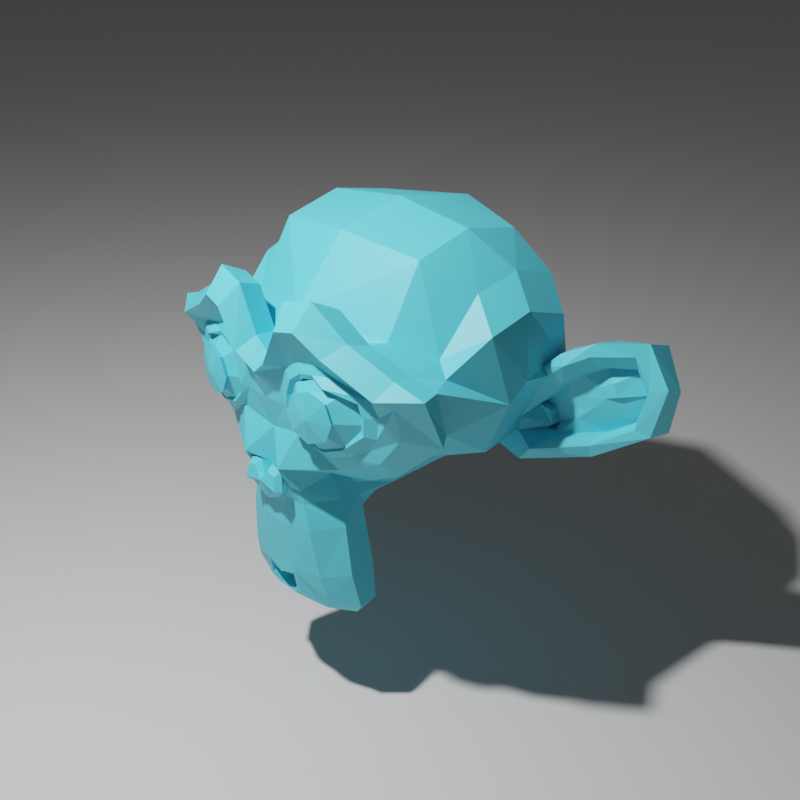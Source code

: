 # Source: scene_suzanne_cyan_128.blend  (saved by Blender 2.83.19; exported with 4.5.12 LTS)
import bpy
from mathutils import Matrix  # noqa: F401  (used for matrix-valued properties, if any)

bpy.ops.wm.read_factory_settings(use_empty=True)
scene = bpy.context.scene
scene.name = 'Scene'

# ---- collections
col_collection = bpy.data.collections.new('Collection'); scene.collection.children.link(col_collection)

# ---- materials (node trees are filled in below, after node groups)
mat_material = bpy.data.materials.new('Material')

# ---- material node trees
mat_material.use_nodes = True; mat_material.node_tree.nodes.clear()
_N = mat_material.node_tree.nodes; _L = mat_material.node_tree.links
n0 = _N.new('ShaderNodeBsdfPrincipled'); n0.name = 'Principled BSDF'; n0.location = (10, 300)
n0.distribution = 'GGX'
n0.subsurface_method = 'BURLEY'
n0.inputs[0].default_value = (0.1011, 0.6348, 0.8, 1.0)
n0.inputs[3].default_value = 1.45
n0.inputs[27].default_value = (0.0, 0.0, 0.0, 1.0)
n0.inputs[28].default_value = 1.0
n1 = _N.new('ShaderNodeOutputMaterial'); n1.name = 'Material Output'; n1.location = (300, 300)
_L.new(n0.outputs[0], n1.inputs[0])
n1.is_active_output = True

# ---- world
world_world = bpy.data.worlds.new('World'); scene.world = world_world
world_world.use_nodes = True; world_world.node_tree.nodes.clear()
_N = world_world.node_tree.nodes; _L = world_world.node_tree.links
n0 = _N.new('ShaderNodeOutputWorld'); n0.name = 'World Output'; n0.location = (300, 300)
n1 = _N.new('ShaderNodeBackground'); n1.name = 'Background'; n1.location = (10, 300)
n1.inputs[0].default_value = (0.05088, 0.05088, 0.05088, 1.0)
_L.new(n1.outputs[0], n0.inputs[0])
n0.is_active_output = True
world_world.color = (0.05088, 0.05088, 0.05088)
world_world.use_sun_shadow = False
world_world.sun_shadow_jitter_overblur = 0.0

# ---- cameras
cam_camera = bpy.data.cameras.new('Camera')
cam_camera.clip_end = 100.0
cam_camera.ortho_scale = 7.314

# ---- lights
light_light = bpy.data.lights.new('Light', 'POINT')
light_light.transmission_factor = 0.0
light_light.energy = 1000.0
light_light.shadow_soft_size = 0.1
light_light.shadow_maximum_resolution = 0.006
light_light.use_absolute_resolution = True

# ---- meshes
me_plane_001 = bpy.data.meshes.new('Plane.001')
me_plane_001.from_pydata([], [], [])
_uv = me_plane_001.uv_layers.new(name='UVMap')
_uv.uv.foreach_set('vector', [])
me_plane_001.use_remesh_fix_poles = True
me_plane_001.use_remesh_preserve_attributes = False
me_plane_001.use_mirror_vertex_groups = False
me_plane_001.update()
me_suzanne = bpy.data.meshes.new('Suzanne')
me_suzanne.from_pydata([(0.4375, -0.7656, 0.1641), (-0.4375, -0.7656, 0.1641), (0.5, -0.6875, 0.09375), (-0.5, -0.6875, 0.09375), (0.5469, -0.5781, 0.05469), (-0.5469, -0.5781, 0.05469), (0.3516, -0.6172, -0.02344), (-0.3516, -0.6172, -0.02344), (0.3516, -0.7188, 0.03125), (-0.3516, -0.7188, 0.03125), (0.3516, -0.7812, 0.1328), (-0.3516, -0.7812, 0.1328), (0.2734, -0.7969, 0.1641), (-0.2734, -0.7969, 0.1641), (0.2031, -0.7422, 0.09375), (-0.2031, -0.7422, 0.09375), (0.1562, -0.6484, 0.05469), (-0.1562, -0.6484, 0.05469), (0.07812, -0.6562, 0.2422), (-0.07812, -0.6562, 0.2422), (0.1406, -0.7422, 0.2422), (-0.1406, -0.7422, 0.2422), (0.2422, -0.7969, 0.2422), (-0.2422, -0.7969, 0.2422), (0.2734, -0.7969, 0.3281), (-0.2734, -0.7969, 0.3281), (0.2031, -0.7422, 0.3906), (-0.2031, -0.7422, 0.3906), (0.1562, -0.6484, 0.4375), (-0.1562, -0.6484, 0.4375), (0.3516, -0.6172, 0.5156), (-0.3516, -0.6172, 0.5156), (0.3516, -0.7188, 0.4531), (-0.3516, -0.7188, 0.4531), (0.3516, -0.7812, 0.3594), (-0.3516, -0.7812, 0.3594), (0.4375, -0.7656, 0.3281), (-0.4375, -0.7656, 0.3281), (0.5, -0.6875, 0.3906), (-0.5, -0.6875, 0.3906), (0.5469, -0.5781, 0.4375), (-0.5469, -0.5781, 0.4375), (0.625, -0.5625, 0.2422), (-0.625, -0.5625, 0.2422), (0.5625, -0.6719, 0.2422), (-0.5625, -0.6719, 0.2422), (0.4688, -0.7578, 0.2422), (-0.4688, -0.7578, 0.2422), (0.4766, -0.7734, 0.2422), (-0.4766, -0.7734, 0.2422), (0.4453, -0.7812, 0.3359), (-0.4453, -0.7812, 0.3359), (0.3516, -0.8047, 0.375), (-0.3516, -0.8047, 0.375), (0.2656, -0.8203, 0.3359), (-0.2656, -0.8203, 0.3359), (0.2266, -0.8203, 0.2422), (-0.2266, -0.8203, 0.2422), (0.2656, -0.8203, 0.1562), (-0.2656, -0.8203, 0.1562), (0.3516, -0.8281, 0.2422), (-0.3516, -0.8281, 0.2422), (0.3516, -0.8047, 0.1172), (-0.3516, -0.8047, 0.1172), (0.4453, -0.7812, 0.1562), (-0.4453, -0.7812, 0.1562), (0.0, -0.7422, 0.4297), (0.0, -0.8203, 0.3516), (0.0, -0.7344, -0.6797), (0.0, -0.7812, -0.3203), (0.0, -0.7969, -0.1875), (0.0, -0.7188, -0.7734), (0.0, -0.6016, 0.4062), (0.0, -0.5703, 0.5703), (0.0, 0.5469, 0.8984), (0.0, 0.8516, 0.5625), (0.0, 0.8281, 0.07031), (0.0, 0.3516, -0.3828), (0.2031, -0.5625, -0.1875), (-0.2031, -0.5625, -0.1875), (0.3125, -0.5703, -0.4375), (-0.3125, -0.5703, -0.4375), (0.3516, -0.5703, -0.6953), (-0.3516, -0.5703, -0.6953), (0.3672, -0.5312, -0.8906), (-0.3672, -0.5312, -0.8906), (0.3281, -0.5234, -0.9453), (-0.3281, -0.5234, -0.9453), (0.1797, -0.5547, -0.9688), (-0.1797, -0.5547, -0.9688), (0.0, -0.5781, -0.9844), (0.4375, -0.5312, -0.1406), (-0.4375, -0.5312, -0.1406), (0.6328, -0.5391, -0.03906), (-0.6328, -0.5391, -0.03906), (0.8281, -0.4453, 0.1484), (-0.8281, -0.4453, 0.1484), (0.8594, -0.5938, 0.4297), (-0.8594, -0.5938, 0.4297), (0.7109, -0.625, 0.4844), (-0.7109, -0.625, 0.4844), (0.4922, -0.6875, 0.6016), (-0.4922, -0.6875, 0.6016), (0.3203, -0.7344, 0.7578), (-0.3203, -0.7344, 0.7578), (0.1562, -0.7578, 0.7188), (-0.1562, -0.7578, 0.7188), (0.0625, -0.75, 0.4922), (-0.0625, -0.75, 0.4922), (0.1641, -0.7734, 0.4141), (-0.1641, -0.7734, 0.4141), (0.125, -0.7656, 0.3047), (-0.125, -0.7656, 0.3047), (0.2031, -0.7422, 0.09375), (-0.2031, -0.7422, 0.09375), (0.375, -0.7031, 0.01562), (-0.375, -0.7031, 0.01562), (0.4922, -0.6719, 0.0625), (-0.4922, -0.6719, 0.0625), (0.625, -0.6484, 0.1875), (-0.625, -0.6484, 0.1875), (0.6406, -0.6484, 0.2969), (-0.6406, -0.6484, 0.2969), (0.6016, -0.6641, 0.375), (-0.6016, -0.6641, 0.375), (0.4297, -0.7188, 0.4375), (-0.4297, -0.7188, 0.4375), (0.25, -0.7578, 0.4688), (-0.25, -0.7578, 0.4688), (0.0, -0.7344, -0.7656), (0.1094, -0.7344, -0.7188), (-0.1094, -0.7344, -0.7188), (0.1172, -0.7109, -0.8359), (-0.1172, -0.7109, -0.8359), (0.0625, -0.6953, -0.8828), (-0.0625, -0.6953, -0.8828), (0.0, -0.6875, -0.8906), (0.0, -0.75, -0.1953), (0.0, -0.7422, -0.1406), (0.1016, -0.7422, -0.1484), (-0.1016, -0.7422, -0.1484), (0.125, -0.75, -0.2266), (-0.125, -0.75, -0.2266), (0.08594, -0.7422, -0.2891), (-0.08594, -0.7422, -0.2891), (0.3984, -0.6719, -0.04688), (-0.3984, -0.6719, -0.04688), (0.6172, -0.625, 0.05469), (-0.6172, -0.625, 0.05469), (0.7266, -0.6016, 0.2031), (-0.7266, -0.6016, 0.2031), (0.7422, -0.6562, 0.375), (-0.7422, -0.6562, 0.375), (0.6875, -0.7266, 0.4141), (-0.6875, -0.7266, 0.4141), (0.4375, -0.7969, 0.5469), (-0.4375, -0.7969, 0.5469), (0.3125, -0.8359, 0.6406), (-0.3125, -0.8359, 0.6406), (0.2031, -0.8516, 0.6172), (-0.2031, -0.8516, 0.6172), (0.1016, -0.8438, 0.4297), (-0.1016, -0.8438, 0.4297), (0.125, -0.8125, -0.1016), (-0.125, -0.8125, -0.1016), (0.2109, -0.7109, -0.4453), (-0.2109, -0.7109, -0.4453), (0.25, -0.6875, -0.7031), (-0.25, -0.6875, -0.7031), (0.2656, -0.6641, -0.8203), (-0.2656, -0.6641, -0.8203), (0.2344, -0.6328, -0.9141), (-0.2344, -0.6328, -0.9141), (0.1641, -0.6328, -0.9297), (-0.1641, -0.6328, -0.9297), (0.0, -0.6406, -0.9453), (0.0, -0.7266, 0.04688), (0.0, -0.7656, 0.2109), (0.3281, -0.7422, 0.4766), (-0.3281, -0.7422, 0.4766), (0.1641, -0.75, 0.1406), (-0.1641, -0.75, 0.1406), (0.1328, -0.7578, 0.2109), (-0.1328, -0.7578, 0.2109), (0.1172, -0.7344, -0.6875), (-0.1172, -0.7344, -0.6875), (0.07812, -0.75, -0.4453), (-0.07812, -0.75, -0.4453), (0.0, -0.75, -0.4453), (0.0, -0.7422, -0.3281), (0.09375, -0.7812, -0.2734), (-0.09375, -0.7812, -0.2734), (0.1328, -0.7969, -0.2266), (-0.1328, -0.7969, -0.2266), (0.1094, -0.7812, -0.1328), (-0.1094, -0.7812, -0.1328), (0.03906, -0.7812, -0.125), (-0.03906, -0.7812, -0.125), (0.0, -0.8281, -0.2031), (0.04688, -0.8125, -0.1484), (-0.04688, -0.8125, -0.1484), (0.09375, -0.8125, -0.1562), (-0.09375, -0.8125, -0.1562), (0.1094, -0.8281, -0.2266), (-0.1094, -0.8281, -0.2266), (0.07812, -0.8047, -0.25), (-0.07812, -0.8047, -0.25), (0.0, -0.8047, -0.2891), (0.2578, -0.5547, -0.3125), (-0.2578, -0.5547, -0.3125), (0.1641, -0.7109, -0.2422), (-0.1641, -0.7109, -0.2422), (0.1797, -0.7109, -0.3125), (-0.1797, -0.7109, -0.3125), (0.2344, -0.5547, -0.25), (-0.2344, -0.5547, -0.25), (0.0, -0.6875, -0.875), (0.04688, -0.6875, -0.8672), (-0.04688, -0.6875, -0.8672), (0.09375, -0.7109, -0.8203), (-0.09375, -0.7109, -0.8203), (0.09375, -0.7266, -0.7422), (-0.09375, -0.7266, -0.7422), (0.0, -0.6562, -0.7812), (0.09375, -0.6641, -0.75), (-0.09375, -0.6641, -0.75), (0.09375, -0.6406, -0.8125), (-0.09375, -0.6406, -0.8125), (0.04688, -0.6328, -0.8516), (-0.04688, -0.6328, -0.8516), (0.0, -0.6328, -0.8594), (0.1719, -0.7812, 0.2188), (-0.1719, -0.7812, 0.2188), (0.1875, -0.7734, 0.1562), (-0.1875, -0.7734, 0.1562), (0.3359, -0.7578, 0.4297), (-0.3359, -0.7578, 0.4297), (0.2734, -0.7734, 0.4219), (-0.2734, -0.7734, 0.4219), (0.4219, -0.7734, 0.3984), (-0.4219, -0.7734, 0.3984), (0.5625, -0.6953, 0.3516), (-0.5625, -0.6953, 0.3516), (0.5859, -0.6875, 0.2891), (-0.5859, -0.6875, 0.2891), (0.5781, -0.6797, 0.1953), (-0.5781, -0.6797, 0.1953), (0.4766, -0.7188, 0.1016), (-0.4766, -0.7188, 0.1016), (0.375, -0.7422, 0.0625), (-0.375, -0.7422, 0.0625), (0.2266, -0.7812, 0.1094), (-0.2266, -0.7812, 0.1094), (0.1797, -0.7812, 0.2969), (-0.1797, -0.7812, 0.2969), (0.2109, -0.7812, 0.375), (-0.2109, -0.7812, 0.375), (0.2344, -0.7578, 0.3594), (-0.2344, -0.7578, 0.3594), (0.1953, -0.7578, 0.2969), (-0.1953, -0.7578, 0.2969), (0.2422, -0.7578, 0.125), (-0.2422, -0.7578, 0.125), (0.375, -0.7266, 0.08594), (-0.375, -0.7266, 0.08594), (0.4609, -0.7031, 0.1172), (-0.4609, -0.7031, 0.1172), (0.5469, -0.6719, 0.2109), (-0.5469, -0.6719, 0.2109), (0.5547, -0.6719, 0.2812), (-0.5547, -0.6719, 0.2812), (0.5312, -0.6797, 0.3359), (-0.5312, -0.6797, 0.3359), (0.4141, -0.75, 0.3906), (-0.4141, -0.75, 0.3906), (0.2812, -0.7656, 0.3984), (-0.2812, -0.7656, 0.3984), (0.3359, -0.75, 0.4062), (-0.3359, -0.75, 0.4062), (0.2031, -0.75, 0.1719), (-0.2031, -0.75, 0.1719), (0.1953, -0.75, 0.2266), (-0.1953, -0.75, 0.2266), (0.1094, -0.6094, 0.4609), (-0.1094, -0.6094, 0.4609), (0.1953, -0.6172, 0.6641), (-0.1953, -0.6172, 0.6641), (0.3359, -0.5938, 0.6875), (-0.3359, -0.5938, 0.6875), (0.4844, -0.5547, 0.5547), (-0.4844, -0.5547, 0.5547), (0.6797, -0.4922, 0.4531), (-0.6797, -0.4922, 0.4531), (0.7969, -0.4609, 0.4062), (-0.7969, -0.4609, 0.4062), (0.7734, -0.375, 0.1641), (-0.7734, -0.375, 0.1641), (0.6016, -0.4141, 0.0), (-0.6016, -0.4141, 0.0), (0.4375, -0.4688, -0.09375), (-0.4375, -0.4688, -0.09375), (0.0, -0.2891, 0.8984), (0.0, 0.07812, 0.9844), (0.0, 0.6719, -0.1953), (0.0, -0.1875, -0.4609), (0.0, -0.4609, -0.9766), (0.0, -0.3438, -0.8047), (0.0, -0.3203, -0.5703), (0.0, -0.2812, -0.4844), (0.8516, -0.05469, 0.2344), (-0.8516, -0.05469, 0.2344), (0.8594, 0.04688, 0.3203), (-0.8594, 0.04688, 0.3203), (0.7734, 0.4375, 0.2656), (-0.7734, 0.4375, 0.2656), (0.4609, 0.7031, 0.4375), (-0.4609, 0.7031, 0.4375), (0.7344, -0.07031, -0.04688), (-0.7344, -0.07031, -0.04688), (0.5938, 0.1641, -0.125), (-0.5938, 0.1641, -0.125), (0.6406, 0.4297, -0.007812), (-0.6406, 0.4297, -0.007812), (0.3359, 0.6641, 0.05469), (-0.3359, 0.6641, 0.05469), (0.2344, -0.4062, -0.3516), (-0.2344, -0.4062, -0.3516), (0.1797, -0.2578, -0.4141), (-0.1797, -0.2578, -0.4141), (0.2891, -0.3828, -0.7109), (-0.2891, -0.3828, -0.7109), (0.25, -0.3906, -0.5), (-0.25, -0.3906, -0.5), (0.3281, -0.3984, -0.9141), (-0.3281, -0.3984, -0.9141), (0.1406, -0.3672, -0.7578), (-0.1406, -0.3672, -0.7578), (0.125, -0.3594, -0.5391), (-0.125, -0.3594, -0.5391), (0.1641, -0.4375, -0.9453), (-0.1641, -0.4375, -0.9453), (0.2188, -0.4297, -0.2812), (-0.2188, -0.4297, -0.2812), (0.2109, -0.4688, -0.2266), (-0.2109, -0.4688, -0.2266), (0.2031, -0.5, -0.1719), (-0.2031, -0.5, -0.1719), (0.2109, -0.1641, -0.3906), (-0.2109, -0.1641, -0.3906), (0.2969, 0.2656, -0.3125), (-0.2969, 0.2656, -0.3125), (0.3438, 0.5391, -0.1484), (-0.3438, 0.5391, -0.1484), (0.4531, 0.3828, 0.8672), (-0.4531, 0.3828, 0.8672), (0.4531, 0.07031, 0.9297), (-0.4531, 0.07031, 0.9297), (0.4531, -0.2344, 0.8516), (-0.4531, -0.2344, 0.8516), (0.4609, -0.4297, 0.5234), (-0.4609, -0.4297, 0.5234), (0.7266, -0.3359, 0.4062), (-0.7266, -0.3359, 0.4062), (0.6328, -0.2812, 0.4531), (-0.6328, -0.2812, 0.4531), (0.6406, -0.05469, 0.7031), (-0.6406, -0.05469, 0.7031), (0.7969, -0.125, 0.5625), (-0.7969, -0.125, 0.5625), (0.7969, 0.1172, 0.6172), (-0.7969, 0.1172, 0.6172), (0.6406, 0.1953, 0.75), (-0.6406, 0.1953, 0.75), (0.6406, 0.4453, 0.6797), (-0.6406, 0.4453, 0.6797), (0.7969, 0.3594, 0.5391), (-0.7969, 0.3594, 0.5391), (0.6172, 0.5859, 0.3281), (-0.6172, 0.5859, 0.3281), (0.4844, 0.5469, 0.02344), (-0.4844, 0.5469, 0.02344), (0.8203, 0.2031, 0.3281), (-0.8203, 0.2031, 0.3281), (0.4062, -0.1484, -0.1719), (-0.4062, -0.1484, -0.1719), (0.4297, 0.2109, -0.1953), (-0.4297, 0.2109, -0.1953), (0.8906, 0.2344, 0.4062), (-0.8906, 0.2344, 0.4062), (0.7734, 0.125, -0.1406), (-0.7734, 0.125, -0.1406), (1.039, 0.3281, -0.1016), (-1.039, 0.3281, -0.1016), (1.281, 0.4297, 0.05469), (-1.281, 0.4297, 0.05469), (1.352, 0.4219, 0.3203), (-1.352, 0.4219, 0.3203), (1.234, 0.4219, 0.5078), (-1.234, 0.4219, 0.5078), (1.023, 0.3125, 0.4766), (-1.023, 0.3125, 0.4766), (1.016, 0.2891, 0.4141), (-1.016, 0.2891, 0.4141), (1.188, 0.3906, 0.4375), (-1.188, 0.3906, 0.4375), (1.266, 0.4062, 0.2891), (-1.266, 0.4062, 0.2891), (1.211, 0.4062, 0.07812), (-1.211, 0.4062, 0.07812), (1.031, 0.3047, -0.03906), (-1.031, 0.3047, -0.03906), (0.8281, 0.1328, -0.07031), (-0.8281, 0.1328, -0.07031), (0.9219, 0.2188, 0.3594), (-0.9219, 0.2188, 0.3594), (0.9453, 0.2891, 0.3047), (-0.9453, 0.2891, 0.3047), (0.8828, 0.2109, -0.02344), (-0.8828, 0.2109, -0.02344), (1.039, 0.3672, 0.0), (-1.039, 0.3672, 0.0), (1.188, 0.4453, 0.09375), (-1.188, 0.4453, 0.09375), (1.234, 0.4453, 0.25), (-1.234, 0.4453, 0.25), (1.172, 0.4375, 0.3594), (-1.172, 0.4375, 0.3594), (1.023, 0.3594, 0.3438), (-1.023, 0.3594, 0.3438), (0.8438, 0.2109, 0.2891), (-0.8438, 0.2109, 0.2891), (0.8359, 0.2734, 0.1719), (-0.8359, 0.2734, 0.1719), (0.7578, 0.2734, 0.09375), (-0.7578, 0.2734, 0.09375), (0.8203, 0.2734, 0.08594), (-0.8203, 0.2734, 0.08594), (0.8438, 0.2734, 0.01562), (-0.8438, 0.2734, 0.01562), (0.8125, 0.2734, -0.01562), (-0.8125, 0.2734, -0.01562), (0.7266, 0.07031, 0.0), (-0.7266, 0.07031, 0.0), (0.7188, 0.1719, -0.02344), (-0.7188, 0.1719, -0.02344), (0.7188, 0.1875, 0.03906), (-0.7188, 0.1875, 0.03906), (0.7969, 0.2109, 0.2031), (-0.7969, 0.2109, 0.2031), (0.8906, 0.2656, 0.2422), (-0.8906, 0.2656, 0.2422), (0.8906, 0.3203, 0.2344), (-0.8906, 0.3203, 0.2344), (0.8125, 0.3203, -0.01562), (-0.8125, 0.3203, -0.01562), (0.8516, 0.3203, 0.01562), (-0.8516, 0.3203, 0.01562), (0.8281, 0.3203, 0.07812), (-0.8281, 0.3203, 0.07812), (0.7656, 0.3203, 0.09375), (-0.7656, 0.3203, 0.09375), (0.8438, 0.3203, 0.1719), (-0.8438, 0.3203, 0.1719), (1.039, 0.4141, 0.3281), (-1.039, 0.4141, 0.3281), (1.188, 0.4844, 0.3438), (-1.188, 0.4844, 0.3438), (1.258, 0.4922, 0.2422), (-1.258, 0.4922, 0.2422), (1.211, 0.4844, 0.08594), (-1.211, 0.4844, 0.08594), (1.047, 0.4219, 0.0), (-1.047, 0.4219, 0.0), (0.8828, 0.2656, -0.01562), (-0.8828, 0.2656, -0.01562), (0.9531, 0.3438, 0.2891), (-0.9531, 0.3438, 0.2891), (0.8906, 0.3281, 0.1094), (-0.8906, 0.3281, 0.1094), (0.9375, 0.3359, 0.0625), (-0.9375, 0.3359, 0.0625), (1.0, 0.3672, 0.125), (-1.0, 0.3672, 0.125), (0.9609, 0.3516, 0.1719), (-0.9609, 0.3516, 0.1719), (1.016, 0.375, 0.2344), (-1.016, 0.375, 0.2344), (1.055, 0.3828, 0.1875), (-1.055, 0.3828, 0.1875), (1.109, 0.3906, 0.2109), (-1.109, 0.3906, 0.2109), (1.086, 0.3906, 0.2734), (-1.086, 0.3906, 0.2734), (1.023, 0.4844, 0.4375), (-1.023, 0.4844, 0.4375), (1.25, 0.5469, 0.4688), (-1.25, 0.5469, 0.4688), (1.367, 0.5, 0.2969), (-1.367, 0.5, 0.2969), (1.312, 0.5312, 0.05469), (-1.312, 0.5312, 0.05469), (1.039, 0.4922, -0.08594), (-1.039, 0.4922, -0.08594), (0.7891, 0.3281, -0.125), (-0.7891, 0.3281, -0.125), (0.8594, 0.3828, 0.3828), (-0.8594, 0.3828, 0.3828)], [], [(46, 0, 2, 44), (3, 1, 47, 45), (44, 2, 4, 42), (5, 3, 45, 43), (2, 8, 6, 4), (7, 9, 3, 5), (0, 10, 8, 2), (9, 11, 1, 3), (10, 12, 14, 8), (15, 13, 11, 9), (8, 14, 16, 6), (17, 15, 9, 7), (14, 20, 18, 16), (19, 21, 15, 17), (12, 22, 20, 14), (21, 23, 13, 15), (22, 24, 26, 20), (27, 25, 23, 21), (20, 26, 28, 18), (29, 27, 21, 19), (26, 32, 30, 28), (31, 33, 27, 29), (24, 34, 32, 26), (33, 35, 25, 27), (34, 36, 38, 32), (39, 37, 35, 33), (32, 38, 40, 30), (41, 39, 33, 31), (38, 44, 42, 40), (43, 45, 39, 41), (36, 46, 44, 38), (45, 47, 37, 39), (46, 36, 50, 48), (51, 37, 47, 49), (36, 34, 52, 50), (53, 35, 37, 51), (34, 24, 54, 52), (55, 25, 35, 53), (24, 22, 56, 54), (57, 23, 25, 55), (22, 12, 58, 56), (59, 13, 23, 57), (12, 10, 62, 58), (63, 11, 13, 59), (10, 0, 64, 62), (65, 1, 11, 63), (0, 46, 48, 64), (49, 47, 1, 65), (60, 64, 48), (49, 65, 61), (62, 64, 60), (61, 65, 63), (60, 58, 62), (63, 59, 61), (60, 56, 58), (59, 57, 61), (60, 54, 56), (57, 55, 61), (60, 52, 54), (55, 53, 61), (60, 50, 52), (53, 51, 61), (60, 48, 50), (51, 49, 61), (88, 173, 175, 90), (175, 174, 89, 90), (86, 171, 173, 88), (174, 172, 87, 89), (84, 169, 171, 86), (172, 170, 85, 87), (82, 167, 169, 84), (170, 168, 83, 85), (80, 165, 167, 82), (168, 166, 81, 83), (78, 91, 145, 163), (146, 92, 79, 164), (91, 93, 147, 145), (148, 94, 92, 146), (93, 95, 149, 147), (150, 96, 94, 148), (95, 97, 151, 149), (152, 98, 96, 150), (97, 99, 153, 151), (154, 100, 98, 152), (99, 101, 155, 153), (156, 102, 100, 154), (101, 103, 157, 155), (158, 104, 102, 156), (103, 105, 159, 157), (160, 106, 104, 158), (105, 107, 161, 159), (162, 108, 106, 160), (107, 66, 67, 161), (67, 66, 108, 162), (109, 127, 159, 161), (160, 128, 110, 162), (127, 178, 157, 159), (158, 179, 128, 160), (125, 155, 157, 178), (158, 156, 126, 179), (123, 153, 155, 125), (156, 154, 124, 126), (121, 151, 153, 123), (154, 152, 122, 124), (119, 149, 151, 121), (152, 150, 120, 122), (117, 147, 149, 119), (150, 148, 118, 120), (115, 145, 147, 117), (148, 146, 116, 118), (113, 163, 145, 115), (146, 164, 114, 116), (113, 180, 176, 163), (176, 181, 114, 164), (109, 161, 67, 111), (67, 162, 110, 112), (111, 67, 177, 182), (177, 67, 112, 183), (176, 180, 182, 177), (183, 181, 176, 177), (134, 136, 175, 173), (175, 136, 135, 174), (132, 134, 173, 171), (174, 135, 133, 172), (130, 132, 171, 169), (172, 133, 131, 170), (165, 186, 184, 167), (185, 187, 166, 168), (130, 169, 167, 184), (168, 170, 131, 185), (143, 189, 188, 186), (188, 189, 144, 187), (184, 186, 188, 68), (188, 187, 185, 68), (129, 130, 184, 68), (185, 131, 129, 68), (141, 192, 190, 143), (191, 193, 142, 144), (139, 194, 192, 141), (193, 195, 140, 142), (138, 196, 194, 139), (195, 197, 138, 140), (137, 70, 196, 138), (197, 70, 137, 138), (189, 143, 190, 69), (191, 144, 189, 69), (69, 190, 205, 207), (206, 191, 69, 207), (70, 198, 199, 196), (200, 198, 70, 197), (196, 199, 201, 194), (202, 200, 197, 195), (194, 201, 203, 192), (204, 202, 195, 193), (192, 203, 205, 190), (206, 204, 193, 191), (198, 203, 201, 199), (202, 204, 198, 200), (198, 207, 205, 203), (206, 207, 198, 204), (138, 139, 163, 176), (164, 140, 138, 176), (139, 141, 210, 163), (211, 142, 140, 164), (141, 143, 212, 210), (213, 144, 142, 211), (143, 186, 165, 212), (166, 187, 144, 213), (80, 208, 212, 165), (213, 209, 81, 166), (208, 214, 210, 212), (211, 215, 209, 213), (78, 163, 210, 214), (211, 164, 79, 215), (130, 129, 71, 221), (71, 129, 131, 222), (132, 130, 221, 219), (222, 131, 133, 220), (134, 132, 219, 217), (220, 133, 135, 218), (136, 134, 217, 216), (218, 135, 136, 216), (216, 217, 228, 230), (229, 218, 216, 230), (217, 219, 226, 228), (227, 220, 218, 229), (219, 221, 224, 226), (225, 222, 220, 227), (221, 71, 223, 224), (223, 71, 222, 225), (223, 230, 228, 224), (229, 230, 223, 225), (224, 228, 226), (227, 229, 225), (182, 180, 233, 231), (234, 181, 183, 232), (111, 182, 231, 253), (232, 183, 112, 254), (109, 111, 253, 255), (254, 112, 110, 256), (180, 113, 251, 233), (252, 114, 181, 234), (113, 115, 249, 251), (250, 116, 114, 252), (115, 117, 247, 249), (248, 118, 116, 250), (117, 119, 245, 247), (246, 120, 118, 248), (119, 121, 243, 245), (244, 122, 120, 246), (121, 123, 241, 243), (242, 124, 122, 244), (123, 125, 239, 241), (240, 126, 124, 242), (125, 178, 235, 239), (236, 179, 126, 240), (178, 127, 237, 235), (238, 128, 179, 236), (127, 109, 255, 237), (256, 110, 128, 238), (237, 255, 257, 275), (258, 256, 238, 276), (235, 237, 275, 277), (276, 238, 236, 278), (239, 235, 277, 273), (278, 236, 240, 274), (241, 239, 273, 271), (274, 240, 242, 272), (243, 241, 271, 269), (272, 242, 244, 270), (245, 243, 269, 267), (270, 244, 246, 268), (247, 245, 267, 265), (268, 246, 248, 266), (249, 247, 265, 263), (266, 248, 250, 264), (251, 249, 263, 261), (264, 250, 252, 262), (233, 251, 261, 279), (262, 252, 234, 280), (255, 253, 259, 257), (260, 254, 256, 258), (253, 231, 281, 259), (282, 232, 254, 260), (231, 233, 279, 281), (280, 234, 232, 282), (66, 107, 283, 72), (284, 108, 66, 72), (107, 105, 285, 283), (286, 106, 108, 284), (105, 103, 287, 285), (288, 104, 106, 286), (103, 101, 289, 287), (290, 102, 104, 288), (101, 99, 291, 289), (292, 100, 102, 290), (99, 97, 293, 291), (294, 98, 100, 292), (97, 95, 295, 293), (296, 96, 98, 294), (95, 93, 297, 295), (298, 94, 96, 296), (93, 91, 299, 297), (300, 92, 94, 298), (307, 308, 327, 337), (328, 308, 307, 338), (306, 307, 337, 335), (338, 307, 306, 336), (305, 306, 335, 339), (336, 306, 305, 340), (88, 90, 305, 339), (305, 90, 89, 340), (86, 88, 339, 333), (340, 89, 87, 334), (84, 86, 333, 329), (334, 87, 85, 330), (82, 84, 329, 331), (330, 85, 83, 332), (329, 335, 337, 331), (338, 336, 330, 332), (329, 333, 339, 335), (340, 334, 330, 336), (325, 331, 337, 327), (338, 332, 326, 328), (80, 82, 331, 325), (332, 83, 81, 326), (208, 341, 343, 214), (344, 342, 209, 215), (80, 325, 341, 208), (342, 326, 81, 209), (78, 214, 343, 345), (344, 215, 79, 346), (78, 345, 299, 91), (300, 346, 79, 92), (76, 323, 351, 303), (352, 324, 76, 303), (303, 351, 349, 77), (350, 352, 303, 77), (77, 349, 347, 304), (348, 350, 77, 304), (304, 347, 327, 308), (328, 348, 304, 308), (325, 327, 347, 341), (348, 328, 326, 342), (295, 297, 317, 309), (318, 298, 296, 310), (75, 315, 323, 76), (324, 316, 75, 76), (301, 357, 355, 302), (356, 358, 301, 302), (302, 355, 353, 74), (354, 356, 302, 74), (74, 353, 315, 75), (316, 354, 74, 75), (291, 293, 361, 363), (362, 294, 292, 364), (363, 361, 367, 365), (368, 362, 364, 366), (365, 367, 369, 371), (370, 368, 366, 372), (371, 369, 375, 373), (376, 370, 372, 374), (313, 377, 373, 375), (374, 378, 314, 376), (315, 353, 373, 377), (374, 354, 316, 378), (353, 355, 371, 373), (372, 356, 354, 374), (355, 357, 365, 371), (366, 358, 356, 372), (357, 359, 363, 365), (364, 360, 358, 366), (289, 291, 363, 359), (364, 292, 290, 360), (73, 359, 357, 301), (358, 360, 73, 301), (283, 285, 287, 289), (288, 286, 284, 290), (283, 289, 359, 73), (360, 290, 284, 73), (72, 283, 73), (73, 284, 72), (293, 295, 309, 361), (310, 296, 294, 362), (309, 311, 367, 361), (368, 312, 310, 362), (311, 381, 369, 367), (370, 382, 312, 368), (313, 375, 369, 381), (370, 376, 314, 382), (347, 349, 385, 383), (386, 350, 348, 384), (317, 383, 385, 319), (386, 384, 318, 320), (297, 299, 383, 317), (384, 300, 298, 318), (299, 343, 341, 383), (342, 344, 300, 384), (341, 347, 383), (384, 348, 342), (299, 345, 343), (344, 346, 300), (313, 321, 379, 377), (380, 322, 314, 378), (315, 377, 379, 323), (380, 378, 316, 324), (319, 385, 379, 321), (380, 386, 320, 322), (349, 351, 379, 385), (380, 352, 350, 386), (323, 379, 351), (352, 380, 324), (399, 387, 413, 401), (414, 388, 400, 402), (399, 401, 403, 397), (404, 402, 400, 398), (397, 403, 405, 395), (406, 404, 398, 396), (395, 405, 407, 393), (408, 406, 396, 394), (393, 407, 409, 391), (410, 408, 394, 392), (391, 409, 411, 389), (412, 410, 392, 390), (409, 419, 417, 411), (418, 420, 410, 412), (407, 421, 419, 409), (420, 422, 408, 410), (405, 423, 421, 407), (422, 424, 406, 408), (403, 425, 423, 405), (424, 426, 404, 406), (401, 427, 425, 403), (426, 428, 402, 404), (401, 413, 415, 427), (416, 414, 402, 428), (317, 319, 443, 441), (444, 320, 318, 442), (319, 389, 411, 443), (412, 390, 320, 444), (309, 317, 441, 311), (442, 318, 310, 312), (381, 429, 413, 387), (414, 430, 382, 388), (411, 417, 439, 443), (440, 418, 412, 444), (437, 445, 443, 439), (444, 446, 438, 440), (433, 445, 437, 435), (438, 446, 434, 436), (431, 447, 445, 433), (446, 448, 432, 434), (429, 447, 431, 449), (432, 448, 430, 450), (413, 429, 449, 415), (450, 430, 414, 416), (311, 447, 429, 381), (430, 448, 312, 382), (311, 441, 445, 447), (446, 442, 312, 448), (441, 443, 445), (446, 444, 442), (415, 449, 451, 475), (452, 450, 416, 476), (449, 431, 461, 451), (462, 432, 450, 452), (431, 433, 459, 461), (460, 434, 432, 462), (433, 435, 457, 459), (458, 436, 434, 460), (435, 437, 455, 457), (456, 438, 436, 458), (437, 439, 453, 455), (454, 440, 438, 456), (439, 417, 473, 453), (474, 418, 440, 454), (427, 415, 475, 463), (476, 416, 428, 464), (425, 427, 463, 465), (464, 428, 426, 466), (423, 425, 465, 467), (466, 426, 424, 468), (421, 423, 467, 469), (468, 424, 422, 470), (419, 421, 469, 471), (470, 422, 420, 472), (417, 419, 471, 473), (472, 420, 418, 474), (457, 455, 479, 477), (480, 456, 458, 478), (477, 479, 481, 483), (482, 480, 478, 484), (483, 481, 487, 485), (488, 482, 484, 486), (485, 487, 489, 491), (490, 488, 486, 492), (463, 475, 485, 491), (486, 476, 464, 492), (451, 483, 485, 475), (486, 484, 452, 476), (451, 461, 477, 483), (478, 462, 452, 484), (457, 477, 461, 459), (462, 478, 458, 460), (453, 473, 479, 455), (480, 474, 454, 456), (471, 481, 479, 473), (480, 482, 472, 474), (469, 487, 481, 471), (482, 488, 470, 472), (467, 489, 487, 469), (488, 490, 468, 470), (465, 491, 489, 467), (490, 492, 466, 468), (463, 491, 465), (466, 492, 464), (391, 389, 503, 501), (504, 390, 392, 502), (393, 391, 501, 499), (502, 392, 394, 500), (395, 393, 499, 497), (500, 394, 396, 498), (397, 395, 497, 495), (498, 396, 398, 496), (399, 397, 495, 493), (496, 398, 400, 494), (387, 399, 493, 505), (494, 400, 388, 506), (493, 501, 503, 505), (504, 502, 494, 506), (493, 495, 499, 501), (500, 496, 494, 502), (495, 497, 499), (500, 498, 496), (313, 381, 387, 505), (388, 382, 314, 506), (313, 505, 503, 321), (504, 506, 314, 322), (319, 321, 503, 389), (504, 322, 320, 390)])
_uv = me_suzanne.uv_layers.new(name='UVMap')
_uv.uv.foreach_set('vector', [0.891, 0.5901, 0.8706, 0.5896, 0.8601, 0.5601, 0.9046, 0.5594, 0.8562, 0.8505, 0.8681, 0.8215, 0.8884, 0.822, 0.9006, 0.8532, 0.9046, 0.5594, 0.8601, 0.5601, 0.853, 0.5216, 0.9202, 0.5245, 0.8475, 0.8887, 0.8562, 0.8505, 0.9006, 0.8532, 0.9147, 0.8887, 0.8601, 0.5601, 0.8289, 0.5908, 0.7985, 0.5695, 0.853, 0.5216, 0.7951, 0.8384, 0.8264, 0.8185, 0.8562, 0.8505, 0.8475, 0.8887, 0.8706, 0.5896, 0.8544, 0.6048, 0.8289, 0.5908, 0.8601, 0.5601, 0.8264, 0.8185, 0.8525, 0.8057, 0.8681, 0.8215, 0.8562, 0.8505, 0.8544, 0.6048, 0.8541, 0.6255, 0.8282, 0.6334, 0.8289, 0.5908, 0.8276, 0.776, 0.8532, 0.785, 0.8525, 0.8057, 0.8264, 0.8185, 0.8289, 0.5908, 0.8282, 0.6334, 0.791, 0.6454, 0.7985, 0.5695, 0.791, 0.7622, 0.8276, 0.776, 0.8264, 0.8185, 0.7951, 0.8384, 0.8282, 0.6334, 0.8552, 0.6685, 0.8424, 0.7025, 0.791, 0.6454, 0.8448, 0.7075, 0.8561, 0.742, 0.8276, 0.776, 0.791, 0.7622, 0.8541, 0.6255, 0.8675, 0.6423, 0.8552, 0.6685, 0.8282, 0.6334, 0.8561, 0.742, 0.8673, 0.7688, 0.8532, 0.785, 0.8276, 0.776, 0.8675, 0.6423, 0.8905, 0.6419, 0.9004, 0.667, 0.8552, 0.6685, 0.9012, 0.7456, 0.8902, 0.7702, 0.8673, 0.7688, 0.8561, 0.742, 0.8552, 0.6685, 0.9004, 0.667, 0.9189, 0.6997, 0.8424, 0.7025, 0.9212, 0.7137, 0.9012, 0.7456, 0.8561, 0.742, 0.8448, 0.7075, 0.9004, 0.667, 0.9319, 0.6368, 0.9684, 0.6453, 0.9189, 0.6997, 0.9682, 0.7702, 0.9314, 0.7771, 0.9012, 0.7456, 0.9212, 0.7137, 0.8905, 0.6419, 0.9059, 0.6279, 0.9319, 0.6368, 0.9004, 0.667, 0.9314, 0.7771, 0.905, 0.7849, 0.8902, 0.7702, 0.9012, 0.7456, 0.9059, 0.6279, 0.9062, 0.6057, 0.9337, 0.593, 0.9319, 0.6368, 0.9312, 0.8209, 0.9044, 0.807, 0.905, 0.7849, 0.9314, 0.7771, 0.9319, 0.6368, 0.9337, 0.593, 0.9684, 0.5738, 0.9684, 0.6453, 0.965, 0.8417, 0.9312, 0.8209, 0.9314, 0.7771, 0.9682, 0.7702, 0.9337, 0.593, 0.9046, 0.5594, 0.9202, 0.5245, 0.9684, 0.5738, 0.9147, 0.8887, 0.9006, 0.8532, 0.9312, 0.8209, 0.965, 0.8417, 0.9062, 0.6057, 0.891, 0.5901, 0.9046, 0.5594, 0.9337, 0.593, 0.9006, 0.8532, 0.8884, 0.822, 0.9044, 0.807, 0.9312, 0.8209, 0.891, 0.5901, 0.9062, 0.6057, 0.9024, 0.6079, 0.8896, 0.5933, 0.9006, 0.8047, 0.9044, 0.807, 0.8884, 0.822, 0.8872, 0.8187, 0.9062, 0.6057, 0.9059, 0.6279, 0.8998, 0.6263, 0.9024, 0.6079, 0.8988, 0.7862, 0.905, 0.7849, 0.9044, 0.807, 0.9006, 0.8047, 0.9059, 0.6279, 0.8905, 0.6419, 0.8878, 0.6365, 0.8998, 0.6263, 0.8874, 0.7754, 0.8902, 0.7702, 0.905, 0.7849, 0.8988, 0.7862, 0.8905, 0.6419, 0.8675, 0.6423, 0.8709, 0.6352, 0.8878, 0.6365, 0.8704, 0.776, 0.8673, 0.7688, 0.8902, 0.7702, 0.8874, 0.7754, 0.8675, 0.6423, 0.8541, 0.6255, 0.8599, 0.6239, 0.8709, 0.6352, 0.8589, 0.7868, 0.8532, 0.785, 0.8673, 0.7688, 0.8704, 0.776, 0.8541, 0.6255, 0.8544, 0.6048, 0.8597, 0.6082, 0.8599, 0.6239, 0.8579, 0.8025, 0.8525, 0.8057, 0.8532, 0.785, 0.8589, 0.7868, 0.8544, 0.6048, 0.8706, 0.5896, 0.8717, 0.594, 0.8597, 0.6082, 0.8693, 0.8172, 0.8681, 0.8215, 0.8525, 0.8057, 0.8579, 0.8025, 0.8706, 0.5896, 0.891, 0.5901, 0.8896, 0.5933, 0.8717, 0.594, 0.8872, 0.8187, 0.8884, 0.822, 0.8681, 0.8215, 0.8693, 0.8172, 0.8794, 0.6165, 0.8717, 0.594, 0.8896, 0.5933, 0.8872, 0.8187, 0.8693, 0.8172, 0.878, 0.7951, 0.8597, 0.6082, 0.8717, 0.594, 0.8794, 0.6165, 0.878, 0.7951, 0.8693, 0.8172, 0.8579, 0.8025, 0.8794, 0.6165, 0.8599, 0.6239, 0.8597, 0.6082, 0.8579, 0.8025, 0.8589, 0.7868, 0.878, 0.7951, 0.8794, 0.6165, 0.8709, 0.6352, 0.8599, 0.6239, 0.8589, 0.7868, 0.8704, 0.776, 0.878, 0.7951, 0.8794, 0.6165, 0.8878, 0.6365, 0.8709, 0.6352, 0.8704, 0.776, 0.8874, 0.7754, 0.878, 0.7951, 0.8794, 0.6165, 0.8998, 0.6263, 0.8878, 0.6365, 0.8874, 0.7754, 0.8988, 0.7862, 0.878, 0.7951, 0.8794, 0.6165, 0.9024, 0.6079, 0.8998, 0.6263, 0.8988, 0.7862, 0.9006, 0.8047, 0.878, 0.7951, 0.8794, 0.6165, 0.8896, 0.5933, 0.9024, 0.6079, 0.9006, 0.8047, 0.8872, 0.8187, 0.878, 0.7951, 0.5403, 0.05381, 0.5364, 0.06207, 0.5189, 0.05968, 0.5189, 0.05029, 0.5189, 0.05968, 0.5015, 0.06204, 0.4976, 0.05377, 0.5189, 0.05029, 0.5519, 0.05834, 0.5428, 0.06409, 0.5364, 0.06207, 0.5403, 0.05381, 0.5015, 0.06204, 0.4951, 0.06405, 0.486, 0.05827, 0.4976, 0.05377, 0.5551, 0.0619, 0.5463, 0.07267, 0.5428, 0.06409, 0.5519, 0.05834, 0.4951, 0.06405, 0.4916, 0.07262, 0.4828, 0.06183, 0.486, 0.05827, 0.5638, 0.07659, 0.5483, 0.08489, 0.5463, 0.07267, 0.5551, 0.0619, 0.4916, 0.07262, 0.4895, 0.08486, 0.474, 0.07651, 0.4828, 0.06183, 0.5831, 0.1085, 0.5556, 0.1217, 0.5483, 0.08489, 0.5638, 0.07659, 0.4895, 0.08486, 0.4822, 0.1218, 0.4545, 0.1085, 0.474, 0.07651, 0.6055, 0.1651, 0.6474, 0.2005, 0.6215, 0.2278, 0.5531, 0.2096, 0.4165, 0.2295, 0.3897, 0.2019, 0.432, 0.1656, 0.4853, 0.2101, 0.6474, 0.2005, 0.6764, 0.2332, 0.6648, 0.2532, 0.6215, 0.2278, 0.3727, 0.2564, 0.3603, 0.2359, 0.3897, 0.2019, 0.4165, 0.2295, 0.6764, 0.2332, 0.7153, 0.2654, 0.6839, 0.28, 0.6648, 0.2532, 0.3537, 0.2846, 0.3205, 0.2703, 0.3603, 0.2359, 0.3727, 0.2564, 0.7153, 0.2654, 0.7073, 0.3101, 0.6875, 0.3115, 0.6839, 0.28, 0.3512, 0.3174, 0.3307, 0.3169, 0.3205, 0.2703, 0.3537, 0.2846, 0.7073, 0.3101, 0.6974, 0.3327, 0.6768, 0.3239, 0.6875, 0.3115, 0.3627, 0.3297, 0.342, 0.3397, 0.3307, 0.3169, 0.3512, 0.3174, 0.6974, 0.3327, 0.6628, 0.3725, 0.6391, 0.3573, 0.6768, 0.3239, 0.4028, 0.3621, 0.3793, 0.3787, 0.342, 0.3397, 0.3627, 0.3297, 0.6628, 0.3725, 0.6268, 0.3958, 0.6183, 0.3752, 0.6391, 0.3573, 0.4246, 0.3793, 0.4169, 0.4006, 0.3793, 0.3787, 0.4028, 0.3621, 0.6268, 0.3958, 0.6048, 0.3978, 0.6008, 0.3779, 0.6183, 0.3752, 0.4424, 0.3812, 0.4393, 0.4015, 0.4169, 0.4006, 0.4246, 0.3793, 0.6048, 0.3978, 0.5531, 0.3905, 0.5597, 0.357, 0.6008, 0.3779, 0.4829, 0.3585, 0.4909, 0.3919, 0.4393, 0.4015, 0.4424, 0.3812, 0.5531, 0.3905, 0.5219, 0.386, 0.5211, 0.3439, 0.5597, 0.357, 0.5211, 0.3439, 0.5219, 0.386, 0.4909, 0.3919, 0.4829, 0.3585, 0.5773, 0.3402, 0.5998, 0.3448, 0.6008, 0.3779, 0.5597, 0.357, 0.4424, 0.3812, 0.442, 0.3478, 0.4646, 0.3422, 0.4829, 0.3585, 0.5998, 0.3448, 0.6155, 0.342, 0.6183, 0.3752, 0.6008, 0.3779, 0.4246, 0.3793, 0.426, 0.3456, 0.442, 0.3478, 0.4424, 0.3812, 0.6345, 0.3323, 0.6391, 0.3573, 0.6183, 0.3752, 0.6155, 0.342, 0.4246, 0.3793, 0.4028, 0.3621, 0.4064, 0.3365, 0.426, 0.3456, 0.6624, 0.3128, 0.6768, 0.3239, 0.6391, 0.3573, 0.6345, 0.3323, 0.4028, 0.3621, 0.3627, 0.3297, 0.3771, 0.3177, 0.4064, 0.3365, 0.6684, 0.298, 0.6875, 0.3115, 0.6768, 0.3239, 0.6624, 0.3128, 0.3627, 0.3297, 0.3512, 0.3174, 0.3703, 0.3026, 0.3771, 0.3177, 0.6641, 0.2779, 0.6839, 0.28, 0.6875, 0.3115, 0.6684, 0.298, 0.3512, 0.3174, 0.3537, 0.2846, 0.3741, 0.2818, 0.3703, 0.3026, 0.6392, 0.253, 0.6648, 0.2532, 0.6839, 0.28, 0.6641, 0.2779, 0.3537, 0.2846, 0.3727, 0.2564, 0.3989, 0.2556, 0.3741, 0.2818, 0.614, 0.2427, 0.6215, 0.2278, 0.6648, 0.2532, 0.6392, 0.253, 0.3727, 0.2564, 0.4165, 0.2295, 0.4245, 0.2445, 0.3989, 0.2556, 0.5729, 0.2586, 0.5531, 0.2096, 0.6215, 0.2278, 0.614, 0.2427, 0.4165, 0.2295, 0.4853, 0.2101, 0.4664, 0.2597, 0.4245, 0.2445, 0.5729, 0.2586, 0.5639, 0.272, 0.5198, 0.2489, 0.5531, 0.2096, 0.5198, 0.2489, 0.4759, 0.2731, 0.4664, 0.2597, 0.4853, 0.2101, 0.5773, 0.3402, 0.5597, 0.357, 0.5211, 0.3439, 0.5585, 0.3166, 0.5211, 0.3439, 0.4829, 0.3585, 0.4646, 0.3422, 0.4826, 0.3178, 0.5585, 0.3166, 0.5211, 0.3439, 0.5203, 0.2948, 0.5569, 0.2912, 0.5203, 0.2948, 0.5211, 0.3439, 0.4826, 0.3178, 0.4834, 0.2922, 0.5198, 0.2489, 0.5639, 0.272, 0.5569, 0.2912, 0.5203, 0.2948, 0.4834, 0.2922, 0.4759, 0.2731, 0.5198, 0.2489, 0.5203, 0.2948, 0.5255, 0.06897, 0.5189, 0.0679, 0.5189, 0.05968, 0.5364, 0.06207, 0.5189, 0.05968, 0.5189, 0.0679, 0.5124, 0.06896, 0.5015, 0.06204, 0.5312, 0.07383, 0.5255, 0.06897, 0.5364, 0.06207, 0.5428, 0.06409, 0.5015, 0.06204, 0.5124, 0.06896, 0.5066, 0.07381, 0.4951, 0.06405, 0.531, 0.08743, 0.5312, 0.07383, 0.5428, 0.06409, 0.5463, 0.07267, 0.4951, 0.06405, 0.5066, 0.07381, 0.5068, 0.08742, 0.4916, 0.07262, 0.5556, 0.1217, 0.532, 0.1277, 0.5327, 0.09092, 0.5483, 0.08489, 0.5052, 0.09091, 0.5058, 0.1277, 0.4822, 0.1218, 0.4895, 0.08486, 0.531, 0.08743, 0.5463, 0.07267, 0.5483, 0.08489, 0.5327, 0.09092, 0.4895, 0.08486, 0.4916, 0.07262, 0.5068, 0.08742, 0.5052, 0.09091, 0.5381, 0.1584, 0.519, 0.1517, 0.5189, 0.1284, 0.532, 0.1277, 0.5189, 0.1284, 0.519, 0.1517, 0.4999, 0.1584, 0.5058, 0.1277, 0.5327, 0.09092, 0.532, 0.1277, 0.5189, 0.1284, 0.5189, 0.09395, 0.5189, 0.1284, 0.5058, 0.1277, 0.5052, 0.09091, 0.5189, 0.09395, 0.5189, 0.08518, 0.531, 0.08743, 0.5327, 0.09092, 0.5189, 0.09395, 0.5052, 0.09091, 0.5068, 0.08742, 0.5189, 0.08518, 0.5189, 0.09395, 0.5484, 0.1736, 0.538, 0.176, 0.5352, 0.1668, 0.5381, 0.1584, 0.5028, 0.1669, 0.5001, 0.176, 0.4897, 0.1737, 0.4999, 0.1584, 0.5443, 0.1934, 0.5372, 0.1876, 0.538, 0.176, 0.5484, 0.1736, 0.5001, 0.176, 0.5009, 0.1876, 0.494, 0.1934, 0.4897, 0.1737, 0.5198, 0.2008, 0.5288, 0.1918, 0.5372, 0.1876, 0.5443, 0.1934, 0.5009, 0.1876, 0.5092, 0.1916, 0.5198, 0.2008, 0.494, 0.1934, 0.5176, 0.1906, 0.5191, 0.1854, 0.5288, 0.1918, 0.5198, 0.2008, 0.5092, 0.1916, 0.5191, 0.1854, 0.5176, 0.1906, 0.5198, 0.2008, 0.519, 0.1517, 0.5381, 0.1584, 0.5352, 0.1668, 0.519, 0.159, 0.5028, 0.1669, 0.4999, 0.1584, 0.519, 0.1517, 0.519, 0.159, 0.519, 0.159, 0.5352, 0.1668, 0.5311, 0.1716, 0.519, 0.1656, 0.5069, 0.1717, 0.5028, 0.1669, 0.519, 0.159, 0.519, 0.1656, 0.5191, 0.1854, 0.5191, 0.1795, 0.5282, 0.1863, 0.5288, 0.1918, 0.5098, 0.1863, 0.5191, 0.1795, 0.5191, 0.1854, 0.5092, 0.1916, 0.5288, 0.1918, 0.5282, 0.1863, 0.5335, 0.1842, 0.5372, 0.1876, 0.5045, 0.1842, 0.5098, 0.1863, 0.5092, 0.1916, 0.5009, 0.1876, 0.5372, 0.1876, 0.5335, 0.1842, 0.5334, 0.1767, 0.538, 0.176, 0.5046, 0.1768, 0.5045, 0.1842, 0.5009, 0.1876, 0.5001, 0.176, 0.538, 0.176, 0.5334, 0.1767, 0.5311, 0.1716, 0.5352, 0.1668, 0.5069, 0.1717, 0.5046, 0.1768, 0.5001, 0.176, 0.5028, 0.1669, 0.5191, 0.1795, 0.5334, 0.1767, 0.5335, 0.1842, 0.5282, 0.1863, 0.5045, 0.1842, 0.5046, 0.1768, 0.5191, 0.1795, 0.5098, 0.1863, 0.5191, 0.1795, 0.519, 0.1656, 0.5311, 0.1716, 0.5334, 0.1767, 0.5069, 0.1717, 0.519, 0.1656, 0.5191, 0.1795, 0.5046, 0.1768, 0.5198, 0.2008, 0.5443, 0.1934, 0.5531, 0.2096, 0.5198, 0.2489, 0.4853, 0.2101, 0.494, 0.1934, 0.5198, 0.2008, 0.5198, 0.2489, 0.5443, 0.1934, 0.5484, 0.1736, 0.5616, 0.1678, 0.5531, 0.2096, 0.4764, 0.168, 0.4897, 0.1737, 0.494, 0.1934, 0.4853, 0.2101, 0.5484, 0.1736, 0.5381, 0.1584, 0.5595, 0.1493, 0.5616, 0.1678, 0.4784, 0.1494, 0.4999, 0.1584, 0.4897, 0.1737, 0.4764, 0.168, 0.5381, 0.1584, 0.532, 0.1277, 0.5556, 0.1217, 0.5595, 0.1493, 0.4822, 0.1218, 0.5058, 0.1277, 0.4999, 0.1584, 0.4784, 0.1494, 0.5831, 0.1085, 0.5961, 0.1334, 0.5595, 0.1493, 0.5556, 0.1217, 0.4784, 0.1494, 0.4414, 0.1336, 0.4545, 0.1085, 0.4822, 0.1218, 0.5961, 0.1334, 0.6012, 0.1479, 0.5616, 0.1678, 0.5595, 0.1493, 0.4764, 0.168, 0.4363, 0.1482, 0.4414, 0.1336, 0.4784, 0.1494, 0.6055, 0.1651, 0.5531, 0.2096, 0.5616, 0.1678, 0.6012, 0.1479, 0.4764, 0.168, 0.4853, 0.2101, 0.432, 0.1656, 0.4363, 0.1482, 0.531, 0.08743, 0.5189, 0.08518, 0.5189, 0.08387, 0.5289, 0.08496, 0.5189, 0.08387, 0.5189, 0.08518, 0.5068, 0.08742, 0.5089, 0.08495, 0.5312, 0.07383, 0.531, 0.08743, 0.5289, 0.08496, 0.529, 0.07543, 0.5089, 0.08495, 0.5068, 0.08742, 0.5066, 0.07381, 0.5088, 0.07542, 0.5255, 0.06897, 0.5312, 0.07383, 0.529, 0.07543, 0.5238, 0.07051, 0.5088, 0.07542, 0.5066, 0.07381, 0.5124, 0.06896, 0.5141, 0.0705, 0.5189, 0.0679, 0.5255, 0.06897, 0.5238, 0.07051, 0.5189, 0.06947, 0.5141, 0.0705, 0.5124, 0.06896, 0.5189, 0.0679, 0.5189, 0.06947, 0.5189, 0.06947, 0.5238, 0.07051, 0.5216, 0.07497, 0.5189, 0.07426, 0.5163, 0.07497, 0.5141, 0.0705, 0.5189, 0.06947, 0.5189, 0.07426, 0.5238, 0.07051, 0.529, 0.07543, 0.5242, 0.07669, 0.5216, 0.07497, 0.5136, 0.07668, 0.5088, 0.07542, 0.5141, 0.0705, 0.5163, 0.07497, 0.529, 0.07543, 0.5289, 0.08496, 0.5246, 0.07989, 0.5242, 0.07669, 0.5133, 0.07988, 0.5089, 0.08495, 0.5088, 0.07542, 0.5136, 0.07668, 0.5289, 0.08496, 0.5189, 0.08387, 0.5189, 0.07933, 0.5246, 0.07989, 0.5189, 0.07933, 0.5189, 0.08387, 0.5089, 0.08495, 0.5133, 0.07988, 0.5189, 0.07933, 0.5189, 0.07426, 0.5216, 0.07497, 0.5246, 0.07989, 0.5163, 0.07497, 0.5189, 0.07426, 0.5189, 0.07933, 0.5133, 0.07988, 0.5246, 0.07989, 0.5216, 0.07497, 0.5242, 0.07669, 0.5136, 0.07668, 0.5163, 0.07497, 0.5133, 0.07988, 0.5569, 0.2912, 0.5639, 0.272, 0.5718, 0.2773, 0.5684, 0.2929, 0.4681, 0.2786, 0.4759, 0.2731, 0.4834, 0.2922, 0.472, 0.2943, 0.5585, 0.3166, 0.5569, 0.2912, 0.5684, 0.2929, 0.5731, 0.3114, 0.472, 0.2943, 0.4834, 0.2922, 0.4826, 0.3178, 0.4678, 0.3131, 0.5773, 0.3402, 0.5585, 0.3166, 0.5731, 0.3114, 0.5849, 0.3277, 0.4678, 0.3131, 0.4826, 0.3178, 0.4646, 0.3422, 0.4565, 0.33, 0.5639, 0.272, 0.5729, 0.2586, 0.5807, 0.2666, 0.5718, 0.2773, 0.4587, 0.268, 0.4664, 0.2597, 0.4759, 0.2731, 0.4681, 0.2786, 0.5729, 0.2586, 0.614, 0.2427, 0.6117, 0.2557, 0.5807, 0.2666, 0.4271, 0.2577, 0.4245, 0.2445, 0.4664, 0.2597, 0.4587, 0.268, 0.614, 0.2427, 0.6392, 0.253, 0.6325, 0.2629, 0.6117, 0.2557, 0.4061, 0.2655, 0.3989, 0.2556, 0.4245, 0.2445, 0.4271, 0.2577, 0.6392, 0.253, 0.6641, 0.2779, 0.6537, 0.28, 0.6325, 0.2629, 0.3849, 0.2836, 0.3741, 0.2818, 0.3989, 0.2556, 0.4061, 0.2655, 0.6641, 0.2779, 0.6684, 0.298, 0.6561, 0.2976, 0.6537, 0.28, 0.383, 0.3019, 0.3703, 0.3026, 0.3741, 0.2818, 0.3849, 0.2836, 0.6684, 0.298, 0.6624, 0.3128, 0.6528, 0.3102, 0.6561, 0.2976, 0.3869, 0.3146, 0.3771, 0.3177, 0.3703, 0.3026, 0.383, 0.3019, 0.6624, 0.3128, 0.6345, 0.3323, 0.629, 0.3239, 0.6528, 0.3102, 0.4116, 0.3277, 0.4064, 0.3365, 0.3771, 0.3177, 0.3869, 0.3146, 0.6345, 0.3323, 0.6155, 0.342, 0.6144, 0.332, 0.629, 0.3239, 0.4267, 0.3354, 0.426, 0.3456, 0.4064, 0.3365, 0.4116, 0.3277, 0.6155, 0.342, 0.5998, 0.3448, 0.601, 0.3336, 0.6144, 0.332, 0.4403, 0.3365, 0.442, 0.3478, 0.426, 0.3456, 0.4267, 0.3354, 0.5998, 0.3448, 0.5773, 0.3402, 0.5849, 0.3277, 0.601, 0.3336, 0.4565, 0.33, 0.4646, 0.3422, 0.442, 0.3478, 0.4403, 0.3365, 0.601, 0.3336, 0.5849, 0.3277, 0.5906, 0.3215, 0.6018, 0.3285, 0.4504, 0.3239, 0.4565, 0.33, 0.4403, 0.3365, 0.4394, 0.3313, 0.6144, 0.332, 0.601, 0.3336, 0.6018, 0.3285, 0.6133, 0.3271, 0.4394, 0.3313, 0.4403, 0.3365, 0.4267, 0.3354, 0.4276, 0.3304, 0.629, 0.3239, 0.6144, 0.332, 0.6133, 0.3271, 0.6269, 0.3205, 0.4276, 0.3304, 0.4267, 0.3354, 0.4116, 0.3277, 0.4136, 0.3242, 0.6528, 0.3102, 0.629, 0.3239, 0.6269, 0.3205, 0.6462, 0.3064, 0.4136, 0.3242, 0.4116, 0.3277, 0.3869, 0.3146, 0.3934, 0.3105, 0.6561, 0.2976, 0.6528, 0.3102, 0.6462, 0.3064, 0.6495, 0.2962, 0.3934, 0.3105, 0.3869, 0.3146, 0.383, 0.3019, 0.3897, 0.3002, 0.6537, 0.28, 0.6561, 0.2976, 0.6495, 0.2962, 0.6478, 0.2835, 0.3897, 0.3002, 0.383, 0.3019, 0.3849, 0.2836, 0.391, 0.2871, 0.6325, 0.2629, 0.6537, 0.28, 0.6478, 0.2835, 0.6298, 0.2673, 0.391, 0.2871, 0.3849, 0.2836, 0.4061, 0.2655, 0.4089, 0.27, 0.6117, 0.2557, 0.6325, 0.2629, 0.6298, 0.2673, 0.6126, 0.2616, 0.4089, 0.27, 0.4061, 0.2655, 0.4271, 0.2577, 0.4263, 0.2637, 0.5807, 0.2666, 0.6117, 0.2557, 0.6126, 0.2616, 0.5852, 0.271, 0.4263, 0.2637, 0.4271, 0.2577, 0.4587, 0.268, 0.4544, 0.2726, 0.5718, 0.2773, 0.5807, 0.2666, 0.5852, 0.271, 0.5781, 0.2819, 0.4544, 0.2726, 0.4587, 0.268, 0.4681, 0.2786, 0.4618, 0.2834, 0.5849, 0.3277, 0.5731, 0.3114, 0.5795, 0.3093, 0.5906, 0.3215, 0.4612, 0.3112, 0.4678, 0.3131, 0.4565, 0.33, 0.4504, 0.3239, 0.5731, 0.3114, 0.5684, 0.2929, 0.5775, 0.2938, 0.5795, 0.3093, 0.4628, 0.2954, 0.472, 0.2943, 0.4678, 0.3131, 0.4612, 0.3112, 0.5684, 0.2929, 0.5718, 0.2773, 0.5781, 0.2819, 0.5775, 0.2938, 0.4618, 0.2834, 0.4681, 0.2786, 0.472, 0.2943, 0.4628, 0.2954, 0.5219, 0.386, 0.5531, 0.3905, 0.5532, 0.4331, 0.523, 0.4336, 0.4928, 0.4345, 0.4909, 0.3919, 0.5219, 0.386, 0.523, 0.4336, 0.5531, 0.3905, 0.6048, 0.3978, 0.6098, 0.4315, 0.5532, 0.4331, 0.4359, 0.4357, 0.4393, 0.4015, 0.4909, 0.3919, 0.4928, 0.4345, 0.6048, 0.3978, 0.6268, 0.3958, 0.6482, 0.4193, 0.6098, 0.4315, 0.3965, 0.4254, 0.4169, 0.4006, 0.4393, 0.4015, 0.4359, 0.4357, 0.6268, 0.3958, 0.6628, 0.3725, 0.6921, 0.3883, 0.6482, 0.4193, 0.3503, 0.3962, 0.3793, 0.3787, 0.4169, 0.4006, 0.3965, 0.4254, 0.6628, 0.3725, 0.6974, 0.3327, 0.7263, 0.3418, 0.6921, 0.3883, 0.3128, 0.3506, 0.342, 0.3397, 0.3793, 0.3787, 0.3503, 0.3962, 0.6974, 0.3327, 0.7073, 0.3101, 0.7359, 0.3121, 0.7263, 0.3418, 0.3011, 0.3206, 0.3307, 0.3169, 0.342, 0.3397, 0.3128, 0.3506, 0.7073, 0.3101, 0.7153, 0.2654, 0.7299, 0.2564, 0.7359, 0.3121, 0.3049, 0.2611, 0.3205, 0.2703, 0.3307, 0.3169, 0.3011, 0.3206, 0.7153, 0.2654, 0.6764, 0.2332, 0.6982, 0.2169, 0.7299, 0.2564, 0.3374, 0.2192, 0.3603, 0.2359, 0.3205, 0.2703, 0.3049, 0.2611, 0.6764, 0.2332, 0.6474, 0.2005, 0.6631, 0.1907, 0.6982, 0.2169, 0.3735, 0.1919, 0.3897, 0.2019, 0.3603, 0.2359, 0.3374, 0.2192, 0.6269, 0.01561, 0.6494, 0.02238, 0.6605, 0.07608, 0.6214, 0.04809, 0.3768, 0.0753, 0.3888, 0.02159, 0.4113, 0.01513, 0.4164, 0.04763, 0.5675, 0.000144, 0.6269, 0.01561, 0.6214, 0.04809, 0.5772, 0.0328, 0.4164, 0.04763, 0.4113, 0.01513, 0.4706, 0.000144, 0.4608, 0.03266, 0.5189, 0.02489, 0.5675, 0.000144, 0.5772, 0.0328, 0.5474, 0.04172, 0.4608, 0.03266, 0.4706, 0.000144, 0.5189, 0.02489, 0.4905, 0.04167, 0.5403, 0.05381, 0.5189, 0.05029, 0.5189, 0.02489, 0.5474, 0.04172, 0.5189, 0.02489, 0.5189, 0.05029, 0.4976, 0.05377, 0.4905, 0.04167, 0.5519, 0.05834, 0.5403, 0.05381, 0.5474, 0.04172, 0.5581, 0.05387, 0.4905, 0.04167, 0.4976, 0.05377, 0.486, 0.05827, 0.4798, 0.05378, 0.5551, 0.0619, 0.5519, 0.05834, 0.5581, 0.05387, 0.577, 0.058, 0.4798, 0.05378, 0.486, 0.05827, 0.4828, 0.06183, 0.4609, 0.05785, 0.5638, 0.07659, 0.5551, 0.0619, 0.577, 0.058, 0.6117, 0.07827, 0.4609, 0.05785, 0.4828, 0.06183, 0.474, 0.07651, 0.4259, 0.07799, 0.577, 0.058, 0.5772, 0.0328, 0.6214, 0.04809, 0.6117, 0.07827, 0.4164, 0.04763, 0.4608, 0.03266, 0.4609, 0.05785, 0.4259, 0.07799, 0.577, 0.058, 0.5581, 0.05387, 0.5474, 0.04172, 0.5772, 0.0328, 0.4905, 0.04167, 0.4798, 0.05378, 0.4609, 0.05785, 0.4608, 0.03266, 0.6267, 0.1114, 0.6117, 0.07827, 0.6214, 0.04809, 0.6605, 0.07608, 0.4164, 0.04763, 0.4259, 0.07799, 0.4106, 0.1112, 0.3768, 0.0753, 0.5831, 0.1085, 0.5638, 0.07659, 0.6117, 0.07827, 0.6267, 0.1114, 0.4259, 0.07799, 0.474, 0.07651, 0.4545, 0.1085, 0.4106, 0.1112, 0.5961, 0.1334, 0.6295, 0.1305, 0.6235, 0.1468, 0.6012, 0.1479, 0.4137, 0.1472, 0.4076, 0.1306, 0.4414, 0.1336, 0.4363, 0.1482, 0.5831, 0.1085, 0.6267, 0.1114, 0.6295, 0.1305, 0.5961, 0.1334, 0.4076, 0.1306, 0.4106, 0.1112, 0.4545, 0.1085, 0.4414, 0.1336, 0.6055, 0.1651, 0.6012, 0.1479, 0.6235, 0.1468, 0.6193, 0.1598, 0.4137, 0.1472, 0.4363, 0.1482, 0.432, 0.1656, 0.418, 0.1604, 0.6055, 0.1651, 0.6193, 0.1598, 0.6631, 0.1907, 0.6474, 0.2005, 0.3735, 0.1919, 0.418, 0.1604, 0.432, 0.1656, 0.3897, 0.2019, 0.9459, 0.07957, 0.8862, 0.1218, 0.8491, 0.09973, 0.8918, 0.03692, 0.1831, 0.09213, 0.1413, 0.1125, 0.07896, 0.06072, 0.1423, 0.02147, 0.8918, 0.03692, 0.8491, 0.09973, 0.7885, 0.08083, 0.8056, 0.01079, 0.2464, 0.07651, 0.1831, 0.09213, 0.1423, 0.02147, 0.2326, 0.003484, 0.8056, 0.01079, 0.7885, 0.08083, 0.687, 0.0772, 0.6724, 0.0222, 0.3499, 0.07596, 0.2464, 0.07651, 0.2326, 0.003484, 0.366, 0.02099, 0.6724, 0.0222, 0.687, 0.0772, 0.6605, 0.07608, 0.6494, 0.02238, 0.3768, 0.0753, 0.3499, 0.07596, 0.366, 0.02099, 0.3888, 0.02159, 0.6267, 0.1114, 0.6605, 0.07608, 0.687, 0.0772, 0.6295, 0.1305, 0.3499, 0.07596, 0.3768, 0.0753, 0.4106, 0.1112, 0.4076, 0.1306, 0.7299, 0.2564, 0.6982, 0.2169, 0.7602, 0.1932, 0.789, 0.2333, 0.2716, 0.1939, 0.3374, 0.2192, 0.3049, 0.2611, 0.2413, 0.237, 0.9945, 0.1677, 0.9091, 0.1833, 0.8862, 0.1218, 0.9459, 0.07957, 0.1413, 0.1125, 0.1079, 0.1791, 0.01183, 0.1554, 0.07896, 0.06072, 0.9117, 0.4024, 0.8629, 0.3386, 0.8941, 0.3019, 0.9629, 0.3448, 0.1238, 0.3155, 0.1606, 0.3568, 0.1064, 0.4327, 0.04397, 0.367, 0.9629, 0.3448, 0.8941, 0.3019, 0.9154, 0.2598, 0.9999, 0.2546, 0.09896, 0.267, 0.1238, 0.3155, 0.04397, 0.367, 0.000144, 0.2591, 0.9999, 0.2546, 0.9154, 0.2598, 0.9091, 0.1833, 0.9945, 0.1677, 0.1079, 0.1791, 0.09896, 0.267, 0.000144, 0.2591, 0.01183, 0.1554, 0.7495, 0.3347, 0.7359, 0.3121, 0.7663, 0.3008, 0.7892, 0.3137, 0.2674, 0.3101, 0.3011, 0.3206, 0.2882, 0.3465, 0.243, 0.3256, 0.7892, 0.3137, 0.7663, 0.3008, 0.8153, 0.2764, 0.8462, 0.2934, 0.2131, 0.2852, 0.2674, 0.3101, 0.243, 0.3256, 0.1785, 0.305, 0.8462, 0.2934, 0.8153, 0.2764, 0.845, 0.2564, 0.8735, 0.2659, 0.1797, 0.2633, 0.2131, 0.2852, 0.1785, 0.305, 0.1471, 0.2743, 0.8735, 0.2659, 0.845, 0.2564, 0.8591, 0.2282, 0.887, 0.2338, 0.1628, 0.2317, 0.1797, 0.2633, 0.1471, 0.2743, 0.1315, 0.2376, 0.8424, 0.1952, 0.875, 0.1847, 0.887, 0.2338, 0.8591, 0.2282, 0.1315, 0.2376, 0.1452, 0.1827, 0.1768, 0.1962, 0.1628, 0.2317, 0.9091, 0.1833, 0.9154, 0.2598, 0.887, 0.2338, 0.875, 0.1847, 0.1315, 0.2376, 0.09896, 0.267, 0.1079, 0.1791, 0.1452, 0.1827, 0.9154, 0.2598, 0.8941, 0.3019, 0.8735, 0.2659, 0.887, 0.2338, 0.1471, 0.2743, 0.1238, 0.3155, 0.09896, 0.267, 0.1315, 0.2376, 0.8941, 0.3019, 0.8629, 0.3386, 0.8462, 0.2934, 0.8735, 0.2659, 0.1785, 0.305, 0.1606, 0.3568, 0.1238, 0.3155, 0.1471, 0.2743, 0.8629, 0.3386, 0.7943, 0.3641, 0.7892, 0.3137, 0.8462, 0.2934, 0.243, 0.3256, 0.2398, 0.3826, 0.1606, 0.3568, 0.1785, 0.305, 0.7702, 0.3795, 0.7495, 0.3347, 0.7892, 0.3137, 0.7943, 0.3641, 0.243, 0.3256, 0.2882, 0.3465, 0.2681, 0.3987, 0.2398, 0.3826, 0.8455, 0.45, 0.7943, 0.3641, 0.8629, 0.3386, 0.9117, 0.4024, 0.1606, 0.3568, 0.2398, 0.3826, 0.1853, 0.4841, 0.1064, 0.4327, 0.8159, 0.4454, 0.7706, 0.4443, 0.7557, 0.4186, 0.7702, 0.3795, 0.287, 0.4429, 0.2714, 0.4733, 0.2193, 0.4772, 0.2681, 0.3987, 0.8159, 0.4454, 0.7702, 0.3795, 0.7943, 0.3641, 0.8455, 0.45, 0.2398, 0.3826, 0.2681, 0.3987, 0.2193, 0.4772, 0.1853, 0.4841, 0.8198, 0.4681, 0.8159, 0.4454, 0.8455, 0.45, 0.1853, 0.4841, 0.2193, 0.4772, 0.2159, 0.5036, 0.7359, 0.3121, 0.7299, 0.2564, 0.789, 0.2333, 0.7663, 0.3008, 0.2413, 0.237, 0.3049, 0.2611, 0.3011, 0.3206, 0.2674, 0.3101, 0.789, 0.2333, 0.8096, 0.2339, 0.8153, 0.2764, 0.7663, 0.3008, 0.2131, 0.2852, 0.2192, 0.2374, 0.2413, 0.237, 0.2674, 0.3101, 0.8096, 0.2339, 0.8293, 0.2196, 0.845, 0.2564, 0.8153, 0.2764, 0.1797, 0.2633, 0.1991, 0.2225, 0.2192, 0.2374, 0.2131, 0.2852, 0.8424, 0.1952, 0.8591, 0.2282, 0.845, 0.2564, 0.8293, 0.2196, 0.1797, 0.2633, 0.1628, 0.2317, 0.1768, 0.1962, 0.1991, 0.2225, 0.687, 0.0772, 0.7885, 0.08083, 0.7865, 0.1176, 0.7155, 0.1397, 0.2467, 0.1148, 0.2464, 0.07651, 0.3499, 0.07596, 0.3195, 0.1394, 0.7602, 0.1932, 0.7155, 0.1397, 0.7865, 0.1176, 0.7855, 0.1523, 0.2467, 0.1148, 0.3195, 0.1394, 0.2716, 0.1939, 0.246, 0.151, 0.6982, 0.2169, 0.6631, 0.1907, 0.7155, 0.1397, 0.7602, 0.1932, 0.3195, 0.1394, 0.3735, 0.1919, 0.3374, 0.2192, 0.2716, 0.1939, 0.6631, 0.1907, 0.6235, 0.1468, 0.6295, 0.1305, 0.7155, 0.1397, 0.4076, 0.1306, 0.4137, 0.1472, 0.3735, 0.1919, 0.3195, 0.1394, 0.6295, 0.1305, 0.687, 0.0772, 0.7155, 0.1397, 0.3195, 0.1394, 0.3499, 0.07596, 0.4076, 0.1306, 0.6631, 0.1907, 0.6193, 0.1598, 0.6235, 0.1468, 0.4137, 0.1472, 0.418, 0.1604, 0.3735, 0.1919, 0.8424, 0.1952, 0.8374, 0.1564, 0.8582, 0.1378, 0.875, 0.1847, 0.1717, 0.1323, 0.1966, 0.1552, 0.1768, 0.1962, 0.1452, 0.1827, 0.9091, 0.1833, 0.875, 0.1847, 0.8582, 0.1378, 0.8862, 0.1218, 0.1717, 0.1323, 0.1452, 0.1827, 0.1079, 0.1791, 0.1413, 0.1125, 0.7855, 0.1523, 0.7865, 0.1176, 0.8582, 0.1378, 0.8374, 0.1564, 0.1717, 0.1323, 0.2467, 0.1148, 0.246, 0.151, 0.1966, 0.1552, 0.7885, 0.08083, 0.8491, 0.09973, 0.8582, 0.1378, 0.7865, 0.1176, 0.1717, 0.1323, 0.1831, 0.09213, 0.2464, 0.07651, 0.2467, 0.1148, 0.8862, 0.1218, 0.8582, 0.1378, 0.8491, 0.09973, 0.1831, 0.09213, 0.1717, 0.1323, 0.1413, 0.1125, 0.5062, 0.9049, 0.4324, 0.8949, 0.4388, 0.8702, 0.4911, 0.8817, 0.3159, 0.8682, 0.3216, 0.8932, 0.2472, 0.9012, 0.263, 0.8783, 0.5062, 0.9049, 0.4911, 0.8817, 0.5728, 0.8605, 0.6048, 0.8799, 0.1815, 0.8547, 0.263, 0.8783, 0.2472, 0.9012, 0.1487, 0.8733, 0.6048, 0.8799, 0.5728, 0.8605, 0.5864, 0.794, 0.62, 0.7916, 0.1697, 0.7875, 0.1815, 0.8547, 0.1487, 0.8733, 0.1361, 0.7841, 0.62, 0.7916, 0.5864, 0.794, 0.549, 0.7464, 0.5638, 0.7392, 0.2087, 0.7409, 0.1697, 0.7875, 0.1361, 0.7841, 0.1941, 0.7332, 0.5638, 0.7392, 0.549, 0.7464, 0.5003, 0.7117, 0.5083, 0.6977, 0.2584, 0.7075, 0.2087, 0.7409, 0.1941, 0.7332, 0.2508, 0.6932, 0.5083, 0.6977, 0.5003, 0.7117, 0.4386, 0.6807, 0.4348, 0.6589, 0.321, 0.678, 0.2584, 0.7075, 0.2508, 0.6932, 0.3253, 0.6562, 0.5003, 0.7117, 0.5057, 0.7309, 0.453, 0.7, 0.4386, 0.6807, 0.3061, 0.697, 0.2525, 0.7266, 0.2584, 0.7075, 0.321, 0.678, 0.549, 0.7464, 0.5429, 0.7558, 0.5057, 0.7309, 0.5003, 0.7117, 0.2525, 0.7266, 0.2146, 0.7504, 0.2087, 0.7409, 0.2584, 0.7075, 0.5864, 0.794, 0.5681, 0.7874, 0.5429, 0.7558, 0.549, 0.7464, 0.2146, 0.7504, 0.1883, 0.7814, 0.1697, 0.7875, 0.2087, 0.7409, 0.5728, 0.8605, 0.5555, 0.8264, 0.5681, 0.7874, 0.5864, 0.794, 0.1883, 0.7814, 0.1998, 0.8209, 0.1815, 0.8547, 0.1697, 0.7875, 0.4911, 0.8817, 0.5012, 0.8444, 0.5555, 0.8264, 0.5728, 0.8605, 0.1998, 0.8209, 0.2538, 0.8405, 0.263, 0.8783, 0.1815, 0.8547, 0.4911, 0.8817, 0.4388, 0.8702, 0.4578, 0.84, 0.5012, 0.8444, 0.2976, 0.8374, 0.3159, 0.8682, 0.263, 0.8783, 0.2538, 0.8405, 0.7602, 0.1932, 0.7855, 0.1523, 0.796, 0.177, 0.7832, 0.1874, 0.2336, 0.1756, 0.246, 0.151, 0.2716, 0.1939, 0.247, 0.1871, 0.391, 0.6119, 0.4348, 0.6589, 0.4386, 0.6807, 0.3948, 0.6861, 0.321, 0.678, 0.3253, 0.6562, 0.3699, 0.6102, 0.3648, 0.6844, 0.789, 0.2333, 0.7602, 0.1932, 0.7832, 0.1874, 0.8096, 0.2339, 0.247, 0.1871, 0.2716, 0.1939, 0.2413, 0.237, 0.2192, 0.2374, 0.3917, 0.8621, 0.4016, 0.8415, 0.4388, 0.8702, 0.4324, 0.8949, 0.3159, 0.8682, 0.354, 0.8403, 0.3634, 0.8613, 0.3216, 0.8932, 0.4386, 0.6807, 0.453, 0.7, 0.435, 0.7183, 0.3948, 0.6861, 0.3237, 0.7157, 0.3061, 0.697, 0.321, 0.678, 0.3648, 0.6844, 0.4337, 0.7297, 0.3847, 0.7103, 0.3948, 0.6861, 0.435, 0.7183, 0.3648, 0.6844, 0.3744, 0.709, 0.3247, 0.7272, 0.3237, 0.7157, 0.411, 0.7477, 0.3847, 0.7103, 0.4337, 0.7297, 0.4278, 0.7428, 0.3247, 0.7272, 0.3744, 0.709, 0.347, 0.7458, 0.3303, 0.7405, 0.4181, 0.7849, 0.3847, 0.7954, 0.3847, 0.7103, 0.411, 0.7477, 0.3744, 0.709, 0.3723, 0.7945, 0.339, 0.7831, 0.347, 0.7458, 0.4016, 0.8415, 0.3847, 0.7954, 0.4181, 0.7849, 0.4313, 0.8175, 0.339, 0.7831, 0.3723, 0.7945, 0.354, 0.8403, 0.3248, 0.8155, 0.4388, 0.8702, 0.4016, 0.8415, 0.4313, 0.8175, 0.4578, 0.84, 0.3248, 0.8155, 0.354, 0.8403, 0.3159, 0.8682, 0.2976, 0.8374, 0.8096, 0.2339, 0.8163, 0.2031, 0.8251, 0.2098, 0.8293, 0.2196, 0.1998, 0.2148, 0.2098, 0.2062, 0.2192, 0.2374, 0.1991, 0.2225, 0.8096, 0.2339, 0.7832, 0.1874, 0.8022, 0.1846, 0.8163, 0.2031, 0.2265, 0.1831, 0.247, 0.1871, 0.2192, 0.2374, 0.2098, 0.2062, 0.7832, 0.1874, 0.796, 0.177, 0.8022, 0.1846, 0.2265, 0.1831, 0.2336, 0.1756, 0.247, 0.1871, 0.4578, 0.84, 0.4313, 0.8175, 0.4485, 0.8046, 0.4734, 0.8247, 0.3079, 0.802, 0.3248, 0.8155, 0.2976, 0.8374, 0.2824, 0.8215, 0.4313, 0.8175, 0.4181, 0.7849, 0.4359, 0.7796, 0.4485, 0.8046, 0.3212, 0.7772, 0.339, 0.7831, 0.3248, 0.8155, 0.3079, 0.802, 0.4181, 0.7849, 0.411, 0.7477, 0.4237, 0.7542, 0.4359, 0.7796, 0.3341, 0.752, 0.347, 0.7458, 0.339, 0.7831, 0.3212, 0.7772, 0.411, 0.7477, 0.4278, 0.7428, 0.4379, 0.7498, 0.4237, 0.7542, 0.3199, 0.7473, 0.3303, 0.7405, 0.347, 0.7458, 0.3341, 0.752, 0.4278, 0.7428, 0.4337, 0.7297, 0.4454, 0.732, 0.4379, 0.7498, 0.3129, 0.7292, 0.3247, 0.7272, 0.3303, 0.7405, 0.3199, 0.7473, 0.4337, 0.7297, 0.435, 0.7183, 0.441, 0.7244, 0.4454, 0.732, 0.3175, 0.7217, 0.3237, 0.7157, 0.3247, 0.7272, 0.3129, 0.7292, 0.435, 0.7183, 0.453, 0.7, 0.4553, 0.7137, 0.441, 0.7244, 0.3035, 0.7107, 0.3061, 0.697, 0.3237, 0.7157, 0.3175, 0.7217, 0.5012, 0.8444, 0.4578, 0.84, 0.4734, 0.8247, 0.5125, 0.8288, 0.2824, 0.8215, 0.2976, 0.8374, 0.2538, 0.8405, 0.243, 0.8246, 0.5555, 0.8264, 0.5012, 0.8444, 0.5125, 0.8288, 0.5509, 0.8118, 0.243, 0.8246, 0.2538, 0.8405, 0.1998, 0.8209, 0.2048, 0.8064, 0.5681, 0.7874, 0.5555, 0.8264, 0.5509, 0.8118, 0.5521, 0.7877, 0.2048, 0.8064, 0.1998, 0.8209, 0.1883, 0.7814, 0.2043, 0.7822, 0.5429, 0.7558, 0.5681, 0.7874, 0.5521, 0.7877, 0.5394, 0.7645, 0.2043, 0.7822, 0.1883, 0.7814, 0.2146, 0.7504, 0.2178, 0.7593, 0.5057, 0.7309, 0.5429, 0.7558, 0.5394, 0.7645, 0.5084, 0.7431, 0.2178, 0.7593, 0.2146, 0.7504, 0.2525, 0.7266, 0.2494, 0.7387, 0.453, 0.7, 0.5057, 0.7309, 0.5084, 0.7431, 0.4553, 0.7137, 0.2494, 0.7387, 0.2525, 0.7266, 0.3061, 0.697, 0.3035, 0.7107, 0.4379, 0.7498, 0.4454, 0.732, 0.4708, 0.7484, 0.4548, 0.7617, 0.287, 0.745, 0.3129, 0.7292, 0.3199, 0.7473, 0.3027, 0.7587, 0.4548, 0.7617, 0.4708, 0.7484, 0.4889, 0.7705, 0.4754, 0.7839, 0.2683, 0.7667, 0.287, 0.745, 0.3027, 0.7587, 0.2814, 0.7805, 0.4754, 0.7839, 0.4889, 0.7705, 0.5037, 0.7876, 0.4945, 0.8025, 0.253, 0.7834, 0.2683, 0.7667, 0.2814, 0.7805, 0.2618, 0.7986, 0.4945, 0.8025, 0.5037, 0.7876, 0.5186, 0.7916, 0.5168, 0.8073, 0.2379, 0.787, 0.253, 0.7834, 0.2618, 0.7986, 0.2392, 0.8029, 0.5125, 0.8288, 0.4734, 0.8247, 0.4945, 0.8025, 0.5168, 0.8073, 0.2618, 0.7986, 0.2824, 0.8215, 0.243, 0.8246, 0.2392, 0.8029, 0.4485, 0.8046, 0.4754, 0.7839, 0.4945, 0.8025, 0.4734, 0.8247, 0.2618, 0.7986, 0.2814, 0.7805, 0.3079, 0.802, 0.2824, 0.8215, 0.4485, 0.8046, 0.4359, 0.7796, 0.4548, 0.7617, 0.4754, 0.7839, 0.3027, 0.7587, 0.3212, 0.7772, 0.3079, 0.802, 0.2814, 0.7805, 0.4379, 0.7498, 0.4548, 0.7617, 0.4359, 0.7796, 0.4237, 0.7542, 0.3212, 0.7772, 0.3027, 0.7587, 0.3199, 0.7473, 0.3341, 0.752, 0.441, 0.7244, 0.4553, 0.7137, 0.4708, 0.7484, 0.4454, 0.732, 0.287, 0.745, 0.3035, 0.7107, 0.3175, 0.7217, 0.3129, 0.7292, 0.5084, 0.7431, 0.4889, 0.7705, 0.4708, 0.7484, 0.4553, 0.7137, 0.287, 0.745, 0.2683, 0.7667, 0.2494, 0.7387, 0.3035, 0.7107, 0.5394, 0.7645, 0.5037, 0.7876, 0.4889, 0.7705, 0.5084, 0.7431, 0.2683, 0.7667, 0.253, 0.7834, 0.2178, 0.7593, 0.2494, 0.7387, 0.5521, 0.7877, 0.5186, 0.7916, 0.5037, 0.7876, 0.5394, 0.7645, 0.253, 0.7834, 0.2379, 0.787, 0.2043, 0.7822, 0.2178, 0.7593, 0.5509, 0.8118, 0.5168, 0.8073, 0.5186, 0.7916, 0.5521, 0.7877, 0.2379, 0.787, 0.2392, 0.8029, 0.2048, 0.8064, 0.2043, 0.7822, 0.5125, 0.8288, 0.5168, 0.8073, 0.5509, 0.8118, 0.2048, 0.8064, 0.2392, 0.8029, 0.243, 0.8246, 0.5083, 0.6977, 0.4348, 0.6589, 0.4841, 0.6288, 0.5434, 0.6835, 0.2769, 0.6251, 0.3253, 0.6562, 0.2508, 0.6932, 0.2161, 0.6781, 0.5638, 0.7392, 0.5083, 0.6977, 0.5434, 0.6835, 0.5811, 0.7269, 0.2161, 0.6781, 0.2508, 0.6932, 0.1941, 0.7332, 0.1772, 0.7204, 0.62, 0.7916, 0.5638, 0.7392, 0.5811, 0.7269, 0.6167, 0.76, 0.1772, 0.7204, 0.1941, 0.7332, 0.1361, 0.7841, 0.1404, 0.7524, 0.7075, 0.7599, 0.62, 0.7916, 0.6167, 0.76, 0.6606, 0.7412, 0.1404, 0.7524, 0.1361, 0.7841, 0.04953, 0.7488, 0.09704, 0.7321, 0.7455, 0.6521, 0.7075, 0.7599, 0.6606, 0.7412, 0.6773, 0.6704, 0.09704, 0.7321, 0.04953, 0.7488, 0.01941, 0.6397, 0.08356, 0.662, 0.7408, 0.5724, 0.7455, 0.6521, 0.6773, 0.6704, 0.6714, 0.5927, 0.08356, 0.662, 0.01941, 0.6397, 0.03366, 0.5644, 0.09282, 0.5899, 0.6773, 0.6704, 0.5434, 0.6835, 0.4841, 0.6288, 0.6714, 0.5927, 0.2769, 0.6251, 0.2161, 0.6781, 0.08356, 0.662, 0.09282, 0.5899, 0.6773, 0.6704, 0.6606, 0.7412, 0.5811, 0.7269, 0.5434, 0.6835, 0.1772, 0.7204, 0.09704, 0.7321, 0.08356, 0.662, 0.2161, 0.6781, 0.6606, 0.7412, 0.6167, 0.76, 0.5811, 0.7269, 0.1772, 0.7204, 0.1404, 0.7524, 0.09704, 0.7321, 0.8424, 0.1952, 0.8293, 0.2196, 0.8346, 0.2069, 0.8347, 0.207, 0.03366, 0.5644, 0.05122, 0.5227, 0.145, 0.5626, 0.09282, 0.5899, 0.6204, 0.5657, 0.6714, 0.5927, 0.4841, 0.6288, 0.4981, 0.5523, 0.2769, 0.6251, 0.09282, 0.5899, 0.145, 0.5626, 0.2642, 0.5501, 0.391, 0.6119, 0.4981, 0.5523, 0.4841, 0.6288, 0.4348, 0.6589, 0.2769, 0.6251, 0.2642, 0.5501, 0.3699, 0.6102, 0.3253, 0.6562])
me_suzanne.materials.append(mat_material)
me_suzanne.use_remesh_fix_poles = True
me_suzanne.use_remesh_preserve_attributes = False
me_suzanne.use_mirror_vertex_groups = False
me_suzanne.update()
me_plane = bpy.data.meshes.new('Plane')
me_plane.from_pydata([(-1.0, -1.0, 0.0), (1.0, -1.0, 0.0), (-1.0, 1.0, 0.0), (1.0, 1.0, 0.0)], [], [(0, 1, 3, 2)])
_uv = me_plane.uv_layers.new(name='UVMap')
_uv.uv.foreach_set('vector', [0.0, 0.0, 1.0, 0.0, 1.0, 1.0, 0.0, 1.0])
me_plane.use_remesh_fix_poles = True
me_plane.use_remesh_preserve_attributes = False
me_plane.use_mirror_vertex_groups = False
me_plane.update()

# ---- objects
ob_light = bpy.data.objects.new('Light', light_light)
ob_camera = bpy.data.objects.new('Camera', cam_camera)
ob_plane_001 = bpy.data.objects.new('Plane.001', me_plane_001)
ob_suzanne = bpy.data.objects.new('Suzanne', me_suzanne)
ob_plane = bpy.data.objects.new('Plane', me_plane)

# ---- transforms, parenting, visibility, modifiers, constraints
ob_light.location = (0.01788, -2.462, 5.216)
ob_light.rotation_euler = (0.6503, 0.05522, 1.866)
ob_light.lock_rotations_4d = False
ob_light.empty_display_type = 'ARROWS'
ob_light.color = (0.0, 0.0, 0.0, 0.0)
ob_light.lineart.crease_threshold = 0.0
ob_camera.location = (3.73, -3.438, 4.036)
ob_camera.rotation_euler = (1.109, 0.0, 0.8149)
ob_camera.lock_rotations_4d = False
ob_camera.empty_display_type = 'ARROWS'
ob_camera.color = (0.0, 0.0, 0.0, 0.0)
ob_camera.display_type = 'WIRE'
ob_camera.lineart.crease_threshold = 0.0
ob_plane_001.location = (0.0, 0.0, 0.0)
ob_plane_001.scale = (9.939, 9.939, 9.939)
ob_plane_001.lineart.crease_threshold = 0.0
ob_suzanne.location = (0.0, 0.0, 1.58)
ob_suzanne.lineart.crease_threshold = 0.0
ob_plane.location = (-24.24, 24.24, 0.0)
ob_plane.scale = (30.0, 30.0, 14.38)
ob_plane.lineart.crease_threshold = 0.0

# ---- collection membership
col_collection.objects.link(ob_light)
col_collection.objects.link(ob_camera)
col_collection.objects.link(ob_plane_001)
col_collection.objects.link(ob_suzanne)
col_collection.objects.link(ob_plane)

# ---- scene / render settings (as saved in the file)
scene.camera = ob_camera
scene.frame_start = 1; scene.frame_end = 12; scene.frame_set(1)
scene.render.engine = 'CYCLES'
scene.render.resolution_x = 128
scene.render.resolution_y = 128
scene.cycles.use_denoising = False
scene.cycles.samples = 128
scene.cycles.sampling_pattern = 'TABULATED_SOBOL'
scene.cycles.use_adaptive_sampling = False
scene.cycles.use_light_tree = False
scene.view_settings.view_transform = 'Filmic'
bpy.context.view_layer.update()
